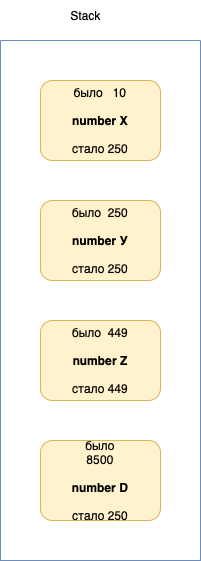

The diagram above was exported from draw.io. Its source (the exported page's mxGraphModel, read from the mxfile embedded in the PNG):
<mxGraphModel dx="604" dy="552" grid="1" gridSize="10" guides="1" tooltips="1" connect="1" arrows="1" fold="1" page="1" pageScale="1" pageWidth="827" pageHeight="1169" math="0" shadow="0">
  <root>
    <mxCell id="0" />
    <mxCell id="1" parent="0" />
    <mxCell id="yxSWDzFvLOHtwnImT19k-12" value="" style="swimlane;startSize=0;fillColor=#dae8fc;strokeColor=#6c8ebf;" vertex="1" parent="1">
      <mxGeometry x="240" y="80" width="200" height="520" as="geometry" />
    </mxCell>
    <mxCell id="yxSWDzFvLOHtwnImT19k-15" value="" style="rounded=1;whiteSpace=wrap;html=1;fillColor=#fff2cc;strokeColor=#d6b656;" vertex="1" parent="yxSWDzFvLOHtwnImT19k-12">
      <mxGeometry x="40" y="40" width="120" height="80" as="geometry" />
    </mxCell>
    <mxCell id="yxSWDzFvLOHtwnImT19k-16" value="" style="rounded=1;whiteSpace=wrap;html=1;fillColor=#fff2cc;strokeColor=#d6b656;" vertex="1" parent="yxSWDzFvLOHtwnImT19k-12">
      <mxGeometry x="40" y="160" width="120" height="80" as="geometry" />
    </mxCell>
    <mxCell id="yxSWDzFvLOHtwnImT19k-18" value="" style="rounded=1;whiteSpace=wrap;html=1;fillColor=#fff2cc;strokeColor=#d6b656;" vertex="1" parent="yxSWDzFvLOHtwnImT19k-12">
      <mxGeometry x="40" y="280" width="120" height="80" as="geometry" />
    </mxCell>
    <mxCell id="yxSWDzFvLOHtwnImT19k-17" value="" style="rounded=1;whiteSpace=wrap;html=1;fillColor=#fff2cc;strokeColor=#d6b656;" vertex="1" parent="yxSWDzFvLOHtwnImT19k-12">
      <mxGeometry x="40" y="400" width="120" height="80" as="geometry" />
    </mxCell>
    <mxCell id="yxSWDzFvLOHtwnImT19k-19" value="было &amp;nbsp; 10&lt;br&gt;&lt;br&gt;&lt;b&gt;number X&lt;br&gt;&lt;/b&gt;&lt;br&gt;стало 250" style="text;html=1;strokeColor=none;fillColor=none;align=center;verticalAlign=middle;whiteSpace=wrap;rounded=0;" vertex="1" parent="yxSWDzFvLOHtwnImT19k-12">
      <mxGeometry x="70" y="65" width="60" height="30" as="geometry" />
    </mxCell>
    <mxCell id="yxSWDzFvLOHtwnImT19k-22" value="было &amp;nbsp;250&lt;br&gt;&lt;br&gt;&lt;b&gt;number У&lt;br&gt;&lt;/b&gt;&lt;br&gt;стало 250" style="text;html=1;strokeColor=none;fillColor=none;align=center;verticalAlign=middle;whiteSpace=wrap;rounded=0;" vertex="1" parent="yxSWDzFvLOHtwnImT19k-12">
      <mxGeometry x="70" y="185" width="60" height="30" as="geometry" />
    </mxCell>
    <mxCell id="yxSWDzFvLOHtwnImT19k-21" value="было &amp;nbsp;449&lt;br&gt;&lt;br&gt;&lt;b&gt;number Z&lt;br&gt;&lt;/b&gt;&lt;br&gt;стало 449" style="text;html=1;strokeColor=none;fillColor=none;align=center;verticalAlign=middle;whiteSpace=wrap;rounded=0;" vertex="1" parent="yxSWDzFvLOHtwnImT19k-12">
      <mxGeometry x="70" y="305" width="60" height="30" as="geometry" />
    </mxCell>
    <mxCell id="yxSWDzFvLOHtwnImT19k-20" value="было 8500&lt;br&gt;&lt;br&gt;&lt;b&gt;number D&lt;br&gt;&lt;/b&gt;&lt;br&gt;стало 250" style="text;html=1;strokeColor=none;fillColor=none;align=center;verticalAlign=middle;whiteSpace=wrap;rounded=0;" vertex="1" parent="yxSWDzFvLOHtwnImT19k-12">
      <mxGeometry x="70" y="425" width="60" height="30" as="geometry" />
    </mxCell>
    <mxCell id="yxSWDzFvLOHtwnImT19k-14" value="Stack" style="text;html=1;align=center;verticalAlign=middle;resizable=0;points=[];autosize=1;strokeColor=none;fillColor=none;" vertex="1" parent="1">
      <mxGeometry x="300" y="40" width="50" height="30" as="geometry" />
    </mxCell>
  </root>
</mxGraphModel>